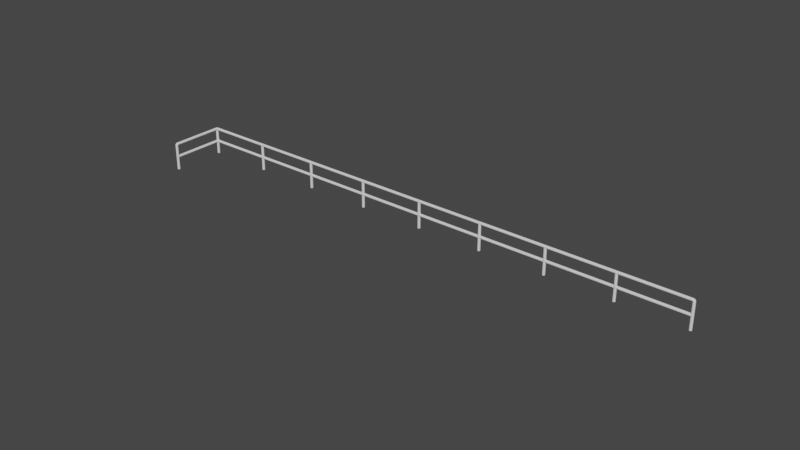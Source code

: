# Source: railing.blend  (saved by Blender 3.0.42; exported with 4.5.12 LTS)
import bpy
from mathutils import Matrix  # noqa: F401  (used for matrix-valued properties, if any)

bpy.ops.wm.read_factory_settings(use_empty=True)
scene = bpy.context.scene
scene.name = 'Scene'

# ---- collections
col_collection = bpy.data.collections.new('Collection'); scene.collection.children.link(col_collection)

# ---- world
world_world = bpy.data.worlds.new('World'); scene.world = world_world
world_world.use_nodes = True; world_world.node_tree.nodes.clear()
_N = world_world.node_tree.nodes; _L = world_world.node_tree.links
n0 = _N.new('ShaderNodeOutputWorld'); n0.name = 'World Output'; n0.location = (300, 300)
n1 = _N.new('ShaderNodeBackground'); n1.name = 'Background'; n1.location = (10, 300)
n1.inputs[0].default_value = (0.05088, 0.05088, 0.05088, 1.0)
_L.new(n1.outputs[0], n0.inputs[0])
n0.is_active_output = True
world_world.color = (0.05088, 0.05088, 0.05088)
world_world.use_sun_shadow = False
world_world.sun_shadow_jitter_overblur = 0.0

# ---- curves / text
cu_plane_002 = bpy.data.curves.new('Plane.002', 'CURVE')
cu_plane_002.dimensions = '3D'
_sp = cu_plane_002.splines.new('POLY'); _sp.points.add(6)
_sp.points.foreach_set('co', [-10.0, 0.5, 2.0, 0.0, -10.0, 0.5, 0.05, 0.0, -9.996, 0.5, 0.03087, 0.0, -9.985, 0.5, 0.01464, 0.0, -9.969, 0.5, 0.003806, 0.0, -9.95, 0.5, 2.186e-08, 0.0, 10.0, 0.5, 2.186e-08, 0.0])
_sp.order_v = 0
_sp.resolution_v = 0
_sp.use_endpoint_u = True
_sp.use_smooth = False
_sp = cu_plane_002.splines.new('POLY'); _sp.points.add(16)
_sp.points.foreach_set('co', [10.0, 0.0, -4.371e-08, 0.0, 10.0, 0.95, -2.186e-09, 0.0, 9.996, 0.9691, -1.349e-09, 0.0, 9.985, 0.9854, -6.401e-10, 0.0, 9.969, 0.9962, -1.664e-10, 0.0, 9.95, 1.0, 0.0, 0.0, -9.95, 1.0, 0.0, 0.0, -9.969, 1.0, 0.003806, 0.0, -9.985, 1.0, 0.01464, 0.0, -9.996, 1.0, 0.03087, 0.0, -10.0, 1.0, 0.05, 0.0, -10.0, 1.0, 1.95, 0.0, -10.0, 0.9962, 1.969, 0.0, -10.0, 0.9854, 1.985, 0.0, -10.0, 0.9691, 1.996, 0.0, -10.0, 0.95, 2.0, 0.0, -10.0, 8.742e-08, 2.0, 0.0])
_sp.order_v = 0
_sp.resolution_v = 0
_sp.use_endpoint_u = True
_sp.use_smooth = False
_sp = cu_plane_002.splines.new('POLY'); _sp.points.add(1)
_sp.points.foreach_set('co', [-2.5, 2.22e-15, -1.639e-08, 0.0, -2.5, 1.0, 0.0, 0.0])
_sp.order_v = 0
_sp.resolution_v = 0
_sp.use_endpoint_u = True
_sp.use_smooth = False
_sp = cu_plane_002.splines.new('POLY'); _sp.points.add(1)
_sp.points.foreach_set('co', [2.5, 1.332e-15, -2.732e-08, 0.0, 2.5, 1.0, 0.0, 0.0])
_sp.order_v = 0
_sp.resolution_v = 0
_sp.use_endpoint_u = True
_sp.use_smooth = False
_sp = cu_plane_002.splines.new('POLY'); _sp.points.add(1)
_sp.points.foreach_set('co', [7.5, 4.441e-16, -3.825e-08, 0.0, 7.5, 1.0, 0.0, 0.0])
_sp.order_v = 0
_sp.resolution_v = 0
_sp.use_endpoint_u = True
_sp.use_smooth = False
_sp = cu_plane_002.splines.new('POLY'); _sp.points.add(1)
_sp.points.foreach_set('co', [-7.5, 3.109e-15, -5.464e-09, 0.0, -7.5, 1.0, 0.0, 0.0])
_sp.order_v = 0
_sp.resolution_v = 0
_sp.use_endpoint_u = True
_sp.use_smooth = False
_sp = cu_plane_002.splines.new('POLY'); _sp.points.add(1)
_sp.points.foreach_set('co', [-5.0, 2.665e-15, -1.093e-08, 0.0, -5.0, 1.0, 0.0, 0.0])
_sp.order_v = 0
_sp.resolution_v = 0
_sp.use_endpoint_u = True
_sp.use_smooth = False
_sp = cu_plane_002.splines.new('POLY'); _sp.points.add(1)
_sp.points.foreach_set('co', [5.0, 8.882e-16, -3.278e-08, 0.0, 5.0, 1.0, 0.0, 0.0])
_sp.order_v = 0
_sp.resolution_v = 0
_sp.use_endpoint_u = True
_sp.use_smooth = False
_sp = cu_plane_002.splines.new('POLY'); _sp.points.add(1)
_sp.points.foreach_set('co', [-10.0, 3.553e-15, 0.0, 0.0, -10.0, 1.0, 0.0, 0.0])
_sp.order_v = 0
_sp.resolution_v = 0
_sp.use_endpoint_u = True
_sp.use_smooth = False
_sp = cu_plane_002.splines.new('POLY'); _sp.points.add(1)
_sp.points.foreach_set('co', [0.0, 1.776e-15, -2.186e-08, 0.0, 0.0, 1.0, 0.0, 0.0])
_sp.order_v = 0
_sp.resolution_v = 0
_sp.use_endpoint_u = True
_sp.use_smooth = False
cu_plane_002.bevel_depth = 0.05
cu_plane_002.fill_mode = 'FULL'

# ---- objects
ob_plane_001 = bpy.data.objects.new('Plane.001', cu_plane_002)

# ---- transforms, parenting, visibility, modifiers, constraints
ob_plane_001.location = (0.0, 0.0, 0.0)
ob_plane_001.rotation_euler = (1.571, 0.0, 0.0)

# ---- collection membership
col_collection.objects.link(ob_plane_001)

# ---- scene / render settings (as saved in the file)
scene.frame_start = 1; scene.frame_end = 250; scene.frame_set(1)
scene.render.engine = 'BLENDER_EEVEE_NEXT'
scene.cycles.sampling_pattern = 'TABULATED_SOBOL'
scene.cycles.use_light_tree = False
scene.view_settings.view_transform = 'Filmic'
bpy.context.view_layer.update()

# ---- added for rendering (the .blend has no active camera and no usable light): camera, sun
cam_auto = bpy.data.cameras.new('AutoCamera')
cam_auto.lens = 50.0
cam_auto.sensor_width = 36.0
cam_auto.clip_end = 1000.0
ob_auto_camera = bpy.data.objects.new('AutoCamera', cam_auto)
scene.collection.objects.link(ob_auto_camera)
ob_auto_camera.location = (20.874, -26.0488, 17.1992)
ob_auto_camera.rotation_euler = (1.09748, -7.21219e-08, 0.694738)
scene.camera = ob_auto_camera
light_auto_sun = bpy.data.lights.new('AutoSun', 'SUN')
light_auto_sun.energy = 3.0
light_auto_sun.angle = 0.0523599
ob_auto_sun = bpy.data.objects.new('AutoSun', light_auto_sun)
scene.collection.objects.link(ob_auto_sun)
ob_auto_sun.rotation_euler = (0.872665, 0.174533, 0.523599)
bpy.context.view_layer.update()
